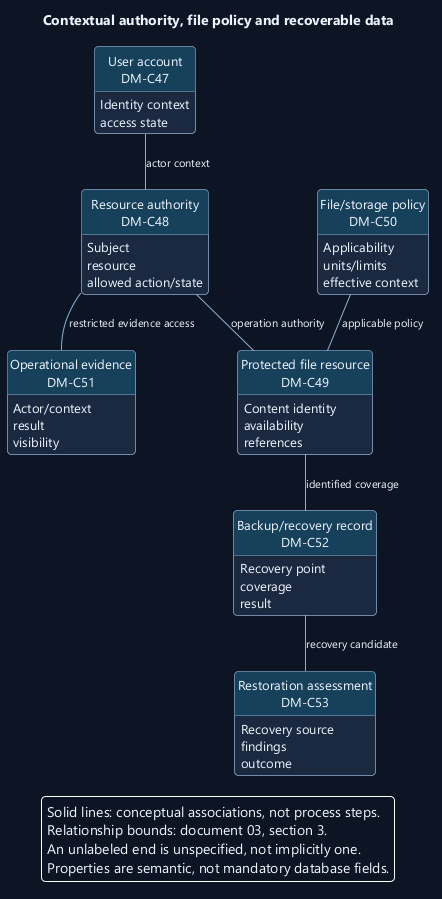

The diagram above was rendered by PlantUML. Its source (embedded in the PNG):
@startuml
' OWNER-MVP-2026-11-04 review: MVP core / cross-cutting. Core presentation/application/files or shared authority/recovery invariant remains applicable.
skinparam backgroundColor #0D1525
skinparam defaultFontColor #EDF4FF
skinparam defaultFontName Segoe UI
skinparam defaultFontSize 13
skinparam shadowing false
skinparam roundcorner 8
skinparam ArrowColor #91AED1
skinparam ArrowFontSize 11
skinparam packageStyle rectangle
skinparam classAttributeIconSize 0
hide circle
skinparam classBackgroundColor #1A2940
skinparam classBorderColor #91AED1
skinparam classHeaderBackgroundColor #17405A
skinparam noteBackgroundColor #4A302B
skinparam noteBorderColor #F1AD8A
skinparam rectangleBackgroundColor #1A2940
skinparam rectangleBorderColor #91AED1
skinparam activityBackgroundColor #1A2940
skinparam activityBorderColor #91AED1
skinparam activityDiamondBackgroundColor #17405A
skinparam activityDiamondBorderColor #91AED1
skinparam nodesep 35
skinparam ranksep 40
hide empty members
title Contextual authority, file policy and recoverable data
top to bottom direction
class "User account\nDM-C47" as account {
  Identity context
  access state
}
class "Resource authority\nDM-C48" as grant {
  Subject
  resource
  allowed action/state
}
class "Protected file resource\nDM-C49" as file {
  Content identity
  availability
  references
}
class "File/storage policy\nDM-C50" as policy {
  Applicability
  units/limits
  effective context
}
class "Operational evidence\nDM-C51" as audit {
  Actor/context
  result
  visibility
}
class "Backup/recovery record\nDM-C52" as backup {
  Recovery point
  coverage
  result
}
class "Restoration assessment\nDM-C53" as restore {
  Recovery source
  findings
  outcome
}
account -- grant : actor context
grant -- file : operation authority
policy -- file : applicable policy
grant -- audit : restricted evidence access
file -- backup : identified coverage
backup -- restore : recovery candidate
restore -- grant : restored-access reconciliation
legend bottom
Solid lines: conceptual associations, not process steps.
Relationship bounds: document 03, section 3.
An unlabeled end is unspecified, not implicitly one.
Properties are semantic, not mandatory database fields.
endlegend
@enduml